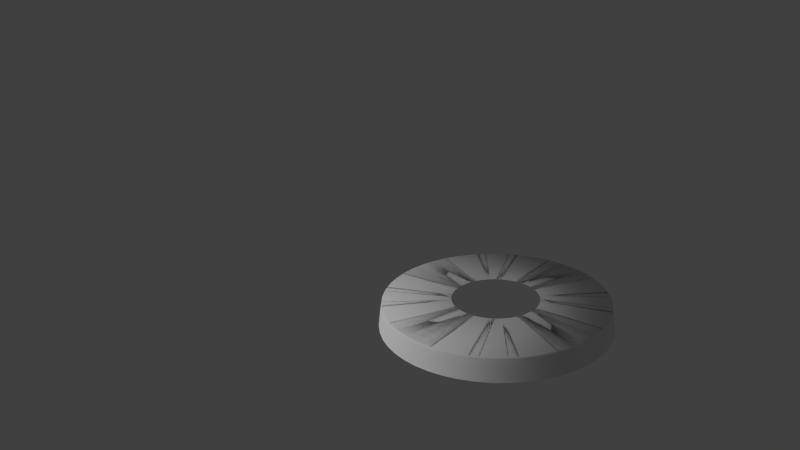 # Source: backdrop.blend  (saved by Blender 2.76.0; exported with 4.5.12 LTS)
import bpy
from mathutils import Matrix  # noqa: F401  (used for matrix-valued properties, if any)

bpy.ops.wm.read_factory_settings(use_empty=True)
scene = bpy.context.scene
scene.name = 'Scene'

# ---- collections
col_collection_1 = bpy.data.collections.new('Collection 1'); scene.collection.children.link(col_collection_1)

# ---- materials (node trees are filled in below, after node groups)
mat_light = bpy.data.materials.new('Light')
mat_light.alpha_threshold = 0.0
mat_light.roughness = 0.5

# ---- material node trees
mat_light.use_nodes = True; mat_light.node_tree.nodes.clear()
_N = mat_light.node_tree.nodes; _L = mat_light.node_tree.links
n0 = _N.new('ShaderNodeOutputMaterial'); n0.name = 'Material Output'; n0.location = (300, 300)
n1 = _N.new('ShaderNodeEmission'); n1.name = 'Emission'; n1.location = (10, 300)
n1.inputs[0].default_value = (0.8, 0.8, 0.8, 1.0)
n1.inputs[1].default_value = 5.0
_L.new(n1.outputs[0], n0.inputs[0])
n0.is_active_output = True

# ---- world
world_world = bpy.data.worlds.new('World'); scene.world = world_world
world_world.color = (0.05088, 0.05088, 0.05088)
world_world.use_sun_shadow = False
world_world.sun_shadow_jitter_overblur = 0.0
world_world.cycles.sampling_method = 'MANUAL'
world_world.cycles.sample_map_resolution = 256

# ---- cameras
cam_camera = bpy.data.cameras.new('Camera')
cam_camera.clip_end = 100.0
cam_camera.lens = 35.0
cam_camera.sensor_width = 32.0
cam_camera.sensor_height = 18.0
cam_camera.ortho_scale = 7.314
cam_camera.dof.focus_distance = 0.0

# ---- meshes
me_mesh = bpy.data.meshes.new('Mesh')
me_mesh.from_pydata([(2.98e-07, -1.191, -0.01583), (2.98e-07, -1.188, 0.004531), (2.98e-07, -1.186, 0.02489), (2.98e-07, -1.183, 0.04526), (2.98e-07, -1.18, 0.06562), (2.682e-07, -1.178, 0.08598), (2.98e-07, -1.175, 0.1063), (2.98e-07, -1.173, 0.1267), (2.98e-07, -1.17, 0.1471), (3.129e-07, -1.167, 0.1674), (3.129e-07, -1.164, 0.1878), (2.682e-07, -1.16, 0.2082), (3.129e-07, -1.156, 0.2285), (-2.235e-08, -0.4464, 0.2429), (-0.1604, -1.18, -0.01583), (-0.1601, -1.177, 0.004531), (-0.1597, -1.175, 0.02489), (-0.1594, -1.172, 0.04526), (-0.159, -1.17, 0.06562), (-0.1587, -1.167, 0.08598), (-0.1583, -1.165, 0.1063), (-0.158, -1.162, 0.1267), (-0.1576, -1.159, 0.1471), (-0.1572, -1.156, 0.1674), (-0.1568, -1.153, 0.1878), (-0.1563, -1.15, 0.2082), (-0.1558, -1.146, 0.2285), (-0.06065, -0.4423, 0.2429), (-0.3159, -1.148, -0.01583), (-0.3151, -1.146, 0.004531), (-0.3144, -1.143, 0.02489), (-0.3138, -1.141, 0.04526), (-0.3131, -1.138, 0.06562), (-0.3124, -1.136, 0.08598), (-0.3118, -1.133, 0.1063), (-0.311, -1.131, 0.1267), (-0.3103, -1.128, 0.1471), (-0.3095, -1.125, 0.1674), (-0.3087, -1.122, 0.1878), (-0.3077, -1.119, 0.2082), (-0.3067, -1.115, 0.2285), (-0.1187, -0.4304, 0.2429), (-0.4635, -1.097, -0.01583), (-0.4624, -1.095, 0.004531), (-0.4614, -1.092, 0.02489), (-0.4604, -1.09, 0.04526), (-0.4594, -1.087, 0.06562), (-0.4585, -1.085, 0.08598), (-0.4575, -1.083, 0.1063), (-0.4564, -1.08, 0.1267), (-0.4553, -1.078, 0.1471), (-0.4542, -1.075, 0.1674), (-0.4529, -1.072, 0.1878), (-0.4516, -1.069, 0.2082), (-0.4501, -1.065, 0.2285), (-0.1737, -0.4113, 0.2429), (-0.6014, -1.028, -0.01583), (-0.6, -1.026, 0.004531), (-0.5987, -1.023, 0.02489), (-0.5974, -1.021, 0.04526), (-0.5961, -1.019, 0.06562), (-0.5948, -1.017, 0.08598), (-0.5935, -1.015, 0.1063), (-0.5922, -1.012, 0.1267), (-0.5908, -1.01, 0.1471), (-0.5893, -1.007, 0.1674), (-0.5877, -1.005, 0.1878), (-0.5859, -1.002, 0.2082), (-0.584, -0.9982, 0.2285), (-0.2252, -0.3855, 0.2429), (-0.728, -0.9425, -0.01583), (-0.7263, -0.9403, 0.004531), (-0.7247, -0.9382, 0.02489), (-0.7231, -0.9362, 0.04526), (-0.7216, -0.9342, 0.06562), (-0.72, -0.9322, 0.08598), (-0.7185, -0.9302, 0.1063), (-0.7169, -0.9281, 0.1267), (-0.7152, -0.9259, 0.1471), (-0.7133, -0.9235, 0.1674), (-0.7114, -0.921, 0.1878), (-0.7092, -0.9182, 0.2082), (-0.7069, -0.9152, 0.2285), (-0.2727, -0.3534, 0.2429), (-0.8421, -0.8421, -0.01583), (-0.8401, -0.8401, 0.004531), (-0.8382, -0.8382, 0.02489), (-0.8364, -0.8364, 0.04526), (-0.8347, -0.8347, 0.06562), (-0.8329, -0.8329, 0.08598), (-0.8311, -0.8311, 0.1063), (-0.8292, -0.8292, 0.1267), (-0.8272, -0.8272, 0.1471), (-0.8251, -0.8251, 0.1674), (-0.8229, -0.8229, 0.1878), (-0.8204, -0.8204, 0.2082), (-0.8177, -0.8177, 0.2285), (-0.3156, -0.3156, 0.2429), (-0.9425, -0.728, -0.01583), (-0.9403, -0.7263, 0.004531), (-0.9382, -0.7247, 0.02489), (-0.9362, -0.7231, 0.04526), (-0.9342, -0.7216, 0.06562), (-0.9322, -0.72, 0.08598), (-0.9302, -0.7185, 0.1063), (-0.9281, -0.7169, 0.1267), (-0.9259, -0.7152, 0.1471), (-0.9235, -0.7133, 0.1674), (-0.921, -0.7114, 0.1878), (-0.9182, -0.7092, 0.2082), (-0.9152, -0.7069, 0.2285), (-0.3534, -0.2727, 0.2429), (-1.028, -0.6014, -0.01583), (-1.026, -0.6, 0.004531), (-1.023, -0.5987, 0.02489), (-1.021, -0.5974, 0.04526), (-1.019, -0.5961, 0.06562), (-1.017, -0.5948, 0.08598), (-1.015, -0.5935, 0.1063), (-1.012, -0.5922, 0.1267), (-1.01, -0.5908, 0.1471), (-1.007, -0.5893, 0.1674), (-1.005, -0.5877, 0.1878), (-1.002, -0.5859, 0.2082), (-0.9982, -0.584, 0.2285), (-0.3855, -0.2252, 0.2429), (-1.097, -0.4635, -0.01583), (-1.095, -0.4624, 0.004531), (-1.092, -0.4614, 0.02489), (-1.09, -0.4604, 0.04526), (-1.087, -0.4594, 0.06562), (-1.085, -0.4585, 0.08598), (-1.083, -0.4575, 0.1063), (-1.08, -0.4564, 0.1267), (-1.078, -0.4553, 0.1471), (-1.075, -0.4542, 0.1674), (-1.072, -0.4529, 0.1878), (-1.069, -0.4516, 0.2082), (-1.065, -0.4501, 0.2285), (-0.4113, -0.1737, 0.2429), (-1.148, -0.3159, -0.01583), (-1.146, -0.3151, 0.004531), (-1.143, -0.3144, 0.02489), (-1.141, -0.3138, 0.04526), (-1.138, -0.3131, 0.06562), (-1.136, -0.3124, 0.08598), (-1.133, -0.3118, 0.1063), (-1.131, -0.311, 0.1267), (-1.128, -0.3103, 0.1471), (-1.125, -0.3095, 0.1674), (-1.122, -0.3087, 0.1878), (-1.119, -0.3077, 0.2082), (-1.115, -0.3067, 0.2285), (-0.4304, -0.1187, 0.2429), (-1.18, -0.1604, -0.01583), (-1.177, -0.1601, 0.004531), (-1.175, -0.1597, 0.02489), (-1.172, -0.1594, 0.04526), (-1.17, -0.159, 0.06562), (-1.167, -0.1587, 0.08598), (-1.165, -0.1583, 0.1063), (-1.162, -0.158, 0.1267), (-1.159, -0.1576, 0.1471), (-1.156, -0.1572, 0.1674), (-1.153, -0.1568, 0.1878), (-1.15, -0.1563, 0.2082), (-1.146, -0.1558, 0.2285), (-0.4423, -0.06065, 0.2429), (-1.191, -2.338e-07, -0.01583), (-1.188, -2.321e-07, 0.004531), (-1.186, -2.3e-07, 0.02489), (-1.183, -2.31e-07, 0.04526), (-1.18, -2.31e-07, 0.06562), (-1.178, -2.272e-07, 0.08598), (-1.175, -2.198e-07, 0.1063), (-1.173, -2.235e-07, 0.1267), (-1.17, -2.235e-07, 0.1471), (-1.167, -2.235e-07, 0.1674), (-1.164, -2.235e-07, 0.1878), (-1.16, -2.235e-07, 0.2082), (-1.156, -2.31e-07, 0.2285), (-0.4464, 1.49e-08, 0.2429), (-1.18, 0.1604, -0.01583), (-1.177, 0.1601, 0.004531), (-1.175, 0.1597, 0.02489), (-1.172, 0.1594, 0.04526), (-1.17, 0.159, 0.06562), (-1.167, 0.1587, 0.08598), (-1.165, 0.1583, 0.1063), (-1.162, 0.158, 0.1267), (-1.159, 0.1576, 0.1471), (-1.156, 0.1572, 0.1674), (-1.153, 0.1568, 0.1878), (-1.15, 0.1563, 0.2082), (-1.146, 0.1558, 0.2285), (-0.4423, 0.06065, 0.2429), (-1.148, 0.3159, -0.01583), (-1.146, 0.3151, 0.004531), (-1.143, 0.3144, 0.02489), (-1.141, 0.3138, 0.04526), (-1.138, 0.3131, 0.06562), (-1.136, 0.3124, 0.08598), (-1.133, 0.3118, 0.1063), (-1.131, 0.311, 0.1267), (-1.128, 0.3103, 0.1471), (-1.125, 0.3095, 0.1674), (-1.122, 0.3087, 0.1878), (-1.119, 0.3077, 0.2082), (-1.115, 0.3067, 0.2285), (-0.4304, 0.1187, 0.2429), (-1.097, 0.4635, -0.01583), (-1.095, 0.4624, 0.004531), (-1.092, 0.4614, 0.02489), (-1.09, 0.4604, 0.04526), (-1.087, 0.4594, 0.06562), (-1.085, 0.4585, 0.08598), (-1.083, 0.4575, 0.1063), (-1.08, 0.4564, 0.1267), (-1.078, 0.4553, 0.1471), (-1.075, 0.4542, 0.1674), (-1.072, 0.4529, 0.1878), (-1.069, 0.4516, 0.2082), (-1.065, 0.4501, 0.2285), (-0.4113, 0.1737, 0.2429), (-1.028, 0.6014, -0.01583), (-1.026, 0.6, 0.004531), (-1.023, 0.5987, 0.02489), (-1.021, 0.5974, 0.04526), (-1.019, 0.5961, 0.06562), (-1.017, 0.5948, 0.08598), (-1.015, 0.5935, 0.1063), (-1.012, 0.5922, 0.1267), (-1.01, 0.5908, 0.1471), (-1.007, 0.5893, 0.1674), (-1.005, 0.5877, 0.1878), (-1.002, 0.5859, 0.2082), (-0.9982, 0.584, 0.2285), (-0.3855, 0.2252, 0.2429), (-0.9425, 0.728, -0.01583), (-0.9403, 0.7263, 0.004531), (-0.9382, 0.7247, 0.02489), (-0.9362, 0.7231, 0.04526), (-0.9342, 0.7216, 0.06562), (-0.9322, 0.72, 0.08598), (-0.9302, 0.7185, 0.1063), (-0.9281, 0.7169, 0.1267), (-0.9259, 0.7152, 0.1471), (-0.9235, 0.7133, 0.1674), (-0.921, 0.7114, 0.1878), (-0.9182, 0.7092, 0.2082), (-0.9152, 0.7069, 0.2285), (-0.3534, 0.2727, 0.2429), (-0.8421, 0.8421, -0.01583), (-0.8401, 0.8401, 0.004531), (-0.8382, 0.8382, 0.02489), (-0.8364, 0.8364, 0.04526), (-0.8347, 0.8347, 0.06562), (-0.8329, 0.8329, 0.08598), (-0.8311, 0.8311, 0.1063), (-0.8292, 0.8292, 0.1267), (-0.8272, 0.8272, 0.1471), (-0.8251, 0.8251, 0.1674), (-0.8229, 0.8229, 0.1878), (-0.8204, 0.8204, 0.2082), (-0.8177, 0.8177, 0.2285), (-0.3156, 0.3156, 0.2429), (-0.728, 0.9425, -0.01583), (-0.7263, 0.9403, 0.004531), (-0.7247, 0.9382, 0.02489), (-0.7231, 0.9362, 0.04526), (-0.7216, 0.9342, 0.06562), (-0.72, 0.9322, 0.08598), (-0.7185, 0.9302, 0.1063), (-0.7169, 0.9281, 0.1267), (-0.7152, 0.9259, 0.1471), (-0.7133, 0.9235, 0.1674), (-0.7114, 0.921, 0.1878), (-0.7092, 0.9182, 0.2082), (-0.7069, 0.9152, 0.2285), (-0.2727, 0.3534, 0.2429), (-0.6014, 1.028, -0.01583), (-0.6, 1.026, 0.004531), (-0.5987, 1.023, 0.02489), (-0.5974, 1.021, 0.04526), (-0.5961, 1.019, 0.06562), (-0.5948, 1.017, 0.08598), (-0.5935, 1.015, 0.1063), (-0.5922, 1.012, 0.1267), (-0.5908, 1.01, 0.1471), (-0.5893, 1.007, 0.1674), (-0.5877, 1.005, 0.1878), (-0.5859, 1.002, 0.2082), (-0.584, 0.9982, 0.2285), (-0.2252, 0.3855, 0.2429), (-0.4635, 1.097, -0.01583), (-0.4624, 1.095, 0.004531), (-0.4614, 1.092, 0.02489), (-0.4604, 1.09, 0.04526), (-0.4594, 1.087, 0.06562), (-0.4585, 1.085, 0.08598), (-0.4575, 1.083, 0.1063), (-0.4564, 1.08, 0.1267), (-0.4553, 1.078, 0.1471), (-0.4542, 1.075, 0.1674), (-0.4529, 1.072, 0.1878), (-0.4516, 1.069, 0.2082), (-0.4501, 1.065, 0.2285), (-0.1737, 0.4113, 0.2429), (-0.3159, 1.148, -0.01583), (-0.3151, 1.146, 0.004531), (-0.3144, 1.143, 0.02489), (-0.3138, 1.141, 0.04526), (-0.3131, 1.138, 0.06562), (-0.3124, 1.136, 0.08598), (-0.3118, 1.133, 0.1063), (-0.311, 1.131, 0.1267), (-0.3103, 1.128, 0.1471), (-0.3095, 1.125, 0.1674), (-0.3087, 1.122, 0.1878), (-0.3077, 1.119, 0.2082), (-0.3067, 1.115, 0.2285), (-0.1187, 0.4304, 0.2429), (-0.1604, 1.18, -0.01583), (-0.1601, 1.177, 0.004531), (-0.1597, 1.175, 0.02489), (-0.1594, 1.172, 0.04526), (-0.159, 1.17, 0.06562), (-0.1587, 1.167, 0.08598), (-0.1583, 1.165, 0.1063), (-0.158, 1.162, 0.1267), (-0.1576, 1.159, 0.1471), (-0.1572, 1.156, 0.1674), (-0.1568, 1.153, 0.1878), (-0.1563, 1.15, 0.2082), (-0.1558, 1.146, 0.2285), (-0.06065, 0.4423, 0.2429), (-1.788e-07, 1.191, -0.01583), (-1.788e-07, 1.188, 0.004531), (-1.788e-07, 1.186, 0.02489), (-1.788e-07, 1.183, 0.04526), (-1.788e-07, 1.18, 0.06562), (-1.937e-07, 1.178, 0.08598), (-1.937e-07, 1.175, 0.1063), (-1.937e-07, 1.173, 0.1267), (-1.937e-07, 1.17, 0.1471), (-2.012e-07, 1.167, 0.1674), (-2.012e-07, 1.164, 0.1878), (-1.863e-07, 1.16, 0.2082), (-1.937e-07, 1.156, 0.2285), (1.49e-08, 0.4464, 0.2429), (0.1604, 1.18, -0.01583), (0.1601, 1.177, 0.004531), (0.1597, 1.175, 0.02489), (0.1594, 1.172, 0.04526), (0.159, 1.17, 0.06562), (0.1587, 1.167, 0.08598), (0.1583, 1.165, 0.1063), (0.158, 1.162, 0.1267), (0.1576, 1.159, 0.1471), (0.1572, 1.156, 0.1674), (0.1568, 1.153, 0.1878), (0.1563, 1.15, 0.2082), (0.1558, 1.146, 0.2285), (0.06065, 0.4423, 0.2429), (0.3159, 1.148, -0.01583), (0.3151, 1.146, 0.004531), (0.3144, 1.143, 0.02489), (0.3138, 1.141, 0.04526), (0.3131, 1.138, 0.06562), (0.3124, 1.136, 0.08598), (0.3118, 1.133, 0.1063), (0.311, 1.131, 0.1267), (0.3103, 1.128, 0.1471), (0.3095, 1.125, 0.1674), (0.3087, 1.122, 0.1878), (0.3077, 1.119, 0.2082), (0.3067, 1.115, 0.2285), (0.1187, 0.4304, 0.2429), (0.4635, 1.097, -0.01583), (0.4624, 1.095, 0.004531), (0.4614, 1.092, 0.02489), (0.4604, 1.09, 0.04526), (0.4594, 1.087, 0.06562), (0.4585, 1.085, 0.08598), (0.4575, 1.083, 0.1063), (0.4564, 1.08, 0.1267), (0.4553, 1.078, 0.1471), (0.4542, 1.075, 0.1674), (0.4529, 1.072, 0.1878), (0.4516, 1.069, 0.2082), (0.4501, 1.065, 0.2285), (0.1737, 0.4113, 0.2429), (0.6014, 1.028, -0.01583), (0.6, 1.026, 0.004531), (0.5987, 1.023, 0.02489), (0.5974, 1.021, 0.04526), (0.5961, 1.019, 0.06562), (0.5948, 1.017, 0.08598), (0.5935, 1.015, 0.1063), (0.5922, 1.012, 0.1267), (0.5908, 1.01, 0.1471), (0.5893, 1.007, 0.1674), (0.5877, 1.005, 0.1878), (0.5859, 1.002, 0.2082), (0.584, 0.9982, 0.2285), (0.2252, 0.3855, 0.2429), (0.728, 0.9425, -0.01583), (0.7263, 0.9403, 0.004531), (0.7247, 0.9382, 0.02489), (0.7231, 0.9362, 0.04526), (0.7216, 0.9342, 0.06562), (0.72, 0.9322, 0.08598), (0.7185, 0.9302, 0.1063), (0.7169, 0.9281, 0.1267), (0.7152, 0.9259, 0.1471), (0.7133, 0.9235, 0.1674), (0.7114, 0.921, 0.1878), (0.7092, 0.9182, 0.2082), (0.7069, 0.9152, 0.2285), (0.2727, 0.3534, 0.2429), (0.8421, 0.8421, -0.01583), (0.8401, 0.8401, 0.004531), (0.8382, 0.8382, 0.02489), (0.8364, 0.8364, 0.04526), (0.8347, 0.8347, 0.06562), (0.8329, 0.8329, 0.08598), (0.8311, 0.8311, 0.1063), (0.8292, 0.8292, 0.1267), (0.8272, 0.8272, 0.1471), (0.8251, 0.8251, 0.1674), (0.8229, 0.8229, 0.1878), (0.8204, 0.8204, 0.2082), (0.8177, 0.8177, 0.2285), (0.3156, 0.3156, 0.2429), (0.9425, 0.728, -0.01583), (0.9403, 0.7263, 0.004531), (0.9382, 0.7247, 0.02489), (0.9362, 0.7231, 0.04526), (0.9342, 0.7216, 0.06562), (0.9322, 0.72, 0.08598), (0.9302, 0.7185, 0.1063), (0.9281, 0.7169, 0.1267), (0.9259, 0.7152, 0.1471), (0.9235, 0.7133, 0.1674), (0.921, 0.7114, 0.1878), (0.9182, 0.7092, 0.2082), (0.9152, 0.7069, 0.2285), (0.3534, 0.2727, 0.2429), (1.028, 0.6014, -0.01583), (1.026, 0.6, 0.004531), (1.023, 0.5987, 0.02489), (1.021, 0.5974, 0.04526), (1.019, 0.5961, 0.06562), (1.017, 0.5948, 0.08598), (1.015, 0.5935, 0.1063), (1.012, 0.5922, 0.1267), (1.01, 0.5908, 0.1471), (1.007, 0.5893, 0.1674), (1.005, 0.5877, 0.1878), (1.002, 0.5859, 0.2082), (0.9982, 0.584, 0.2285), (0.3855, 0.2252, 0.2429), (1.097, 0.4635, -0.01583), (1.095, 0.4624, 0.004531), (1.092, 0.4614, 0.02489), (1.09, 0.4604, 0.04526), (1.087, 0.4594, 0.06562), (1.085, 0.4585, 0.08598), (1.083, 0.4575, 0.1063), (1.08, 0.4564, 0.1267), (1.078, 0.4553, 0.1471), (1.075, 0.4542, 0.1674), (1.072, 0.4529, 0.1878), (1.069, 0.4516, 0.2082), (1.065, 0.4501, 0.2285), (0.4113, 0.1737, 0.2429), (1.148, 0.3159, -0.01583), (1.146, 0.3151, 0.004531), (1.143, 0.3144, 0.02489), (1.141, 0.3138, 0.04526), (1.138, 0.3131, 0.06562), (1.136, 0.3124, 0.08598), (1.133, 0.3118, 0.1063), (1.131, 0.311, 0.1267), (1.128, 0.3103, 0.1471), (1.125, 0.3095, 0.1674), (1.122, 0.3087, 0.1878), (1.119, 0.3077, 0.2082), (1.115, 0.3067, 0.2285), (0.4304, 0.1187, 0.2429), (1.18, 0.1604, -0.01583), (1.177, 0.1601, 0.004531), (1.175, 0.1597, 0.02489), (1.172, 0.1594, 0.04526), (1.17, 0.159, 0.06562), (1.167, 0.1587, 0.08598), (1.165, 0.1583, 0.1063), (1.162, 0.158, 0.1267), (1.159, 0.1576, 0.1471), (1.156, 0.1572, 0.1674), (1.153, 0.1568, 0.1878), (1.15, 0.1563, 0.2082), (1.146, 0.1558, 0.2285), (0.4423, 0.06065, 0.2429), (1.191, 2.326e-07, -0.01583), (1.188, 2.317e-07, 0.004531), (1.186, 2.313e-07, 0.02489), (1.183, 2.292e-07, 0.04526), (1.18, 2.309e-07, 0.06562), (1.178, 2.27e-07, 0.08598), (1.175, 2.268e-07, 0.1063), (1.173, 2.266e-07, 0.1267), (1.17, 2.19e-07, 0.1471), (1.167, 2.262e-07, 0.1674), (1.164, 2.186e-07, 0.1878), (1.16, 2.183e-07, 0.2082), (1.156, 2.18e-07, 0.2285), (0.4464, -1.126e-08, 0.2429), (1.18, -0.1604, -0.01583), (1.177, -0.1601, 0.004531), (1.175, -0.1597, 0.02489), (1.172, -0.1594, 0.04526), (1.17, -0.159, 0.06562), (1.167, -0.1587, 0.08598), (1.165, -0.1583, 0.1063), (1.162, -0.158, 0.1267), (1.159, -0.1576, 0.1471), (1.156, -0.1572, 0.1674), (1.153, -0.1568, 0.1878), (1.15, -0.1563, 0.2082), (1.146, -0.1558, 0.2285), (0.4423, -0.06065, 0.2429), (1.148, -0.3159, -0.01583), (1.146, -0.3151, 0.004531), (1.143, -0.3144, 0.02489), (1.141, -0.3138, 0.04526), (1.138, -0.3131, 0.06562), (1.136, -0.3124, 0.08598), (1.133, -0.3118, 0.1063), (1.131, -0.311, 0.1267), (1.128, -0.3103, 0.1471), (1.125, -0.3095, 0.1674), (1.122, -0.3087, 0.1878), (1.119, -0.3077, 0.2082), (1.115, -0.3067, 0.2285), (0.4304, -0.1187, 0.2429), (1.097, -0.4635, -0.01583), (1.095, -0.4624, 0.004531), (1.092, -0.4614, 0.02489), (1.09, -0.4604, 0.04526), (1.087, -0.4594, 0.06562), (1.085, -0.4585, 0.08598), (1.083, -0.4575, 0.1063), (1.08, -0.4564, 0.1267), (1.078, -0.4553, 0.1471), (1.075, -0.4542, 0.1674), (1.072, -0.4529, 0.1878), (1.069, -0.4516, 0.2082), (1.065, -0.4501, 0.2285), (0.4113, -0.1737, 0.2429), (1.028, -0.6014, -0.01583), (1.026, -0.6, 0.004531), (1.023, -0.5987, 0.02489), (1.021, -0.5974, 0.04526), (1.019, -0.5961, 0.06562), (1.017, -0.5948, 0.08598), (1.015, -0.5935, 0.1063), (1.012, -0.5922, 0.1267), (1.01, -0.5908, 0.1471), (1.007, -0.5893, 0.1674), (1.005, -0.5877, 0.1878), (1.002, -0.5859, 0.2082), (0.9982, -0.584, 0.2285), (0.3855, -0.2252, 0.2429), (0.9425, -0.728, -0.01583), (0.9403, -0.7263, 0.004531), (0.9382, -0.7247, 0.02489), (0.9362, -0.7231, 0.04526), (0.9342, -0.7216, 0.06562), (0.9322, -0.72, 0.08598), (0.9302, -0.7185, 0.1063), (0.9281, -0.7169, 0.1267), (0.9259, -0.7152, 0.1471), (0.9235, -0.7133, 0.1674), (0.921, -0.7114, 0.1878), (0.9182, -0.7092, 0.2082), (0.9152, -0.7069, 0.2285), (0.3534, -0.2727, 0.2429), (0.8421, -0.8421, -0.01583), (0.8401, -0.8401, 0.004531), (0.8382, -0.8382, 0.02489), (0.8364, -0.8364, 0.04526), (0.8347, -0.8347, 0.06562), (0.8329, -0.8329, 0.08598), (0.8311, -0.8311, 0.1063), (0.8292, -0.8292, 0.1267), (0.8272, -0.8272, 0.1471), (0.8251, -0.8251, 0.1674), (0.8229, -0.8229, 0.1878), (0.8204, -0.8204, 0.2082), (0.8177, -0.8177, 0.2285), (0.3156, -0.3156, 0.2429), (0.728, -0.9425, -0.01583), (0.7263, -0.9403, 0.004531), (0.7247, -0.9382, 0.02489), (0.7231, -0.9362, 0.04526), (0.7216, -0.9342, 0.06562), (0.72, -0.9322, 0.08598), (0.7185, -0.9302, 0.1063), (0.7169, -0.9281, 0.1267), (0.7152, -0.9259, 0.1471), (0.7133, -0.9235, 0.1674), (0.7114, -0.921, 0.1878), (0.7092, -0.9182, 0.2082), (0.7069, -0.9152, 0.2285), (0.2727, -0.3534, 0.2429), (0.6014, -1.028, -0.01583), (0.6, -1.026, 0.004531), (0.5987, -1.023, 0.02489), (0.5974, -1.021, 0.04526), (0.5961, -1.019, 0.06562), (0.5948, -1.017, 0.08598), (0.5935, -1.015, 0.1063), (0.5922, -1.012, 0.1267), (0.5908, -1.01, 0.1471), (0.5893, -1.007, 0.1674), (0.5877, -1.005, 0.1878), (0.5859, -1.002, 0.2082), (0.584, -0.9982, 0.2285), (0.2252, -0.3855, 0.2429), (0.4635, -1.097, -0.01583), (0.4624, -1.095, 0.004531), (0.4614, -1.092, 0.02489), (0.4604, -1.09, 0.04526), (0.4594, -1.087, 0.06562), (0.4585, -1.085, 0.08598), (0.4575, -1.083, 0.1063), (0.4564, -1.08, 0.1267), (0.4553, -1.078, 0.1471), (0.4542, -1.075, 0.1674), (0.4529, -1.072, 0.1878), (0.4516, -1.069, 0.2082), (0.4501, -1.065, 0.2285), (0.1737, -0.4113, 0.2429), (0.3159, -1.148, -0.01583), (0.3151, -1.146, 0.004531), (0.3144, -1.143, 0.02489), (0.3138, -1.141, 0.04526), (0.3131, -1.138, 0.06562), (0.3124, -1.136, 0.08598), (0.3118, -1.133, 0.1063), (0.311, -1.131, 0.1267), (0.3103, -1.128, 0.1471), (0.3095, -1.125, 0.1674), (0.3087, -1.122, 0.1878), (0.3077, -1.119, 0.2082), (0.3067, -1.115, 0.2285), (0.1187, -0.4304, 0.2429), (0.1604, -1.18, -0.01583), (0.1601, -1.177, 0.004531), (0.1597, -1.175, 0.02489), (0.1594, -1.172, 0.04526), (0.159, -1.17, 0.06562), (0.1587, -1.167, 0.08598), (0.1583, -1.165, 0.1063), (0.158, -1.162, 0.1267), (0.1576, -1.159, 0.1471), (0.1572, -1.156, 0.1674), (0.1568, -1.153, 0.1878), (0.1563, -1.15, 0.2082), (0.1558, -1.146, 0.2285), (0.06065, -0.4423, 0.2429)], [], [(1, 15, 14, 0), (2, 16, 15, 1), (3, 17, 16, 2), (4, 18, 17, 3), (5, 19, 18, 4), (6, 20, 19, 5), (7, 21, 20, 6), (8, 22, 21, 7), (9, 23, 22, 8), (10, 24, 23, 9), (11, 25, 24, 10), (12, 26, 25, 11), (13, 27, 26, 12), (15, 29, 28, 14), (16, 30, 29, 15), (17, 31, 30, 16), (18, 32, 31, 17), (19, 33, 32, 18), (20, 34, 33, 19), (21, 35, 34, 20), (22, 36, 35, 21), (23, 37, 36, 22), (24, 38, 37, 23), (25, 39, 38, 24), (26, 40, 39, 25), (27, 41, 40, 26), (29, 43, 42, 28), (30, 44, 43, 29), (31, 45, 44, 30), (32, 46, 45, 31), (33, 47, 46, 32), (34, 48, 47, 33), (35, 49, 48, 34), (36, 50, 49, 35), (37, 51, 50, 36), (38, 52, 51, 37), (39, 53, 52, 38), (40, 54, 53, 39), (41, 55, 54, 40), (43, 57, 56, 42), (44, 58, 57, 43), (45, 59, 58, 44), (46, 60, 59, 45), (47, 61, 60, 46), (48, 62, 61, 47), (49, 63, 62, 48), (50, 64, 63, 49), (51, 65, 64, 50), (52, 66, 65, 51), (53, 67, 66, 52), (54, 68, 67, 53), (55, 69, 68, 54), (57, 71, 70, 56), (58, 72, 71, 57), (59, 73, 72, 58), (60, 74, 73, 59), (61, 75, 74, 60), (62, 76, 75, 61), (63, 77, 76, 62), (64, 78, 77, 63), (65, 79, 78, 64), (66, 80, 79, 65), (67, 81, 80, 66), (68, 82, 81, 67), (69, 83, 82, 68), (71, 85, 84, 70), (72, 86, 85, 71), (73, 87, 86, 72), (74, 88, 87, 73), (75, 89, 88, 74), (76, 90, 89, 75), (77, 91, 90, 76), (78, 92, 91, 77), (79, 93, 92, 78), (80, 94, 93, 79), (81, 95, 94, 80), (82, 96, 95, 81), (83, 97, 96, 82), (85, 99, 98, 84), (86, 100, 99, 85), (87, 101, 100, 86), (88, 102, 101, 87), (89, 103, 102, 88), (90, 104, 103, 89), (91, 105, 104, 90), (92, 106, 105, 91), (93, 107, 106, 92), (94, 108, 107, 93), (95, 109, 108, 94), (96, 110, 109, 95), (97, 111, 110, 96), (99, 113, 112, 98), (100, 114, 113, 99), (101, 115, 114, 100), (102, 116, 115, 101), (103, 117, 116, 102), (104, 118, 117, 103), (105, 119, 118, 104), (106, 120, 119, 105), (107, 121, 120, 106), (108, 122, 121, 107), (109, 123, 122, 108), (110, 124, 123, 109), (111, 125, 124, 110), (113, 127, 126, 112), (114, 128, 127, 113), (115, 129, 128, 114), (116, 130, 129, 115), (117, 131, 130, 116), (118, 132, 131, 117), (119, 133, 132, 118), (120, 134, 133, 119), (121, 135, 134, 120), (122, 136, 135, 121), (123, 137, 136, 122), (124, 138, 137, 123), (125, 139, 138, 124), (127, 141, 140, 126), (128, 142, 141, 127), (129, 143, 142, 128), (130, 144, 143, 129), (131, 145, 144, 130), (132, 146, 145, 131), (133, 147, 146, 132), (134, 148, 147, 133), (135, 149, 148, 134), (136, 150, 149, 135), (137, 151, 150, 136), (138, 152, 151, 137), (139, 153, 152, 138), (141, 155, 154, 140), (142, 156, 155, 141), (143, 157, 156, 142), (144, 158, 157, 143), (145, 159, 158, 144), (146, 160, 159, 145), (147, 161, 160, 146), (148, 162, 161, 147), (149, 163, 162, 148), (150, 164, 163, 149), (151, 165, 164, 150), (152, 166, 165, 151), (153, 167, 166, 152), (155, 169, 168, 154), (156, 170, 169, 155), (157, 171, 170, 156), (158, 172, 171, 157), (159, 173, 172, 158), (160, 174, 173, 159), (161, 175, 174, 160), (162, 176, 175, 161), (163, 177, 176, 162), (164, 178, 177, 163), (165, 179, 178, 164), (166, 180, 179, 165), (167, 181, 180, 166), (169, 183, 182, 168), (170, 184, 183, 169), (171, 185, 184, 170), (172, 186, 185, 171), (173, 187, 186, 172), (174, 188, 187, 173), (175, 189, 188, 174), (176, 190, 189, 175), (177, 191, 190, 176), (178, 192, 191, 177), (179, 193, 192, 178), (180, 194, 193, 179), (181, 195, 194, 180), (183, 197, 196, 182), (184, 198, 197, 183), (185, 199, 198, 184), (186, 200, 199, 185), (187, 201, 200, 186), (188, 202, 201, 187), (189, 203, 202, 188), (190, 204, 203, 189), (191, 205, 204, 190), (192, 206, 205, 191), (193, 207, 206, 192), (194, 208, 207, 193), (195, 209, 208, 194), (197, 211, 210, 196), (198, 212, 211, 197), (199, 213, 212, 198), (200, 214, 213, 199), (201, 215, 214, 200), (202, 216, 215, 201), (203, 217, 216, 202), (204, 218, 217, 203), (205, 219, 218, 204), (206, 220, 219, 205), (207, 221, 220, 206), (208, 222, 221, 207), (209, 223, 222, 208), (211, 225, 224, 210), (212, 226, 225, 211), (213, 227, 226, 212), (214, 228, 227, 213), (215, 229, 228, 214), (216, 230, 229, 215), (217, 231, 230, 216), (218, 232, 231, 217), (219, 233, 232, 218), (220, 234, 233, 219), (221, 235, 234, 220), (222, 236, 235, 221), (223, 237, 236, 222), (225, 239, 238, 224), (226, 240, 239, 225), (227, 241, 240, 226), (228, 242, 241, 227), (229, 243, 242, 228), (230, 244, 243, 229), (231, 245, 244, 230), (232, 246, 245, 231), (233, 247, 246, 232), (234, 248, 247, 233), (235, 249, 248, 234), (236, 250, 249, 235), (237, 251, 250, 236), (239, 253, 252, 238), (240, 254, 253, 239), (241, 255, 254, 240), (242, 256, 255, 241), (243, 257, 256, 242), (244, 258, 257, 243), (245, 259, 258, 244), (246, 260, 259, 245), (247, 261, 260, 246), (248, 262, 261, 247), (249, 263, 262, 248), (250, 264, 263, 249), (251, 265, 264, 250), (253, 267, 266, 252), (254, 268, 267, 253), (255, 269, 268, 254), (256, 270, 269, 255), (257, 271, 270, 256), (258, 272, 271, 257), (259, 273, 272, 258), (260, 274, 273, 259), (261, 275, 274, 260), (262, 276, 275, 261), (263, 277, 276, 262), (264, 278, 277, 263), (265, 279, 278, 264), (267, 281, 280, 266), (268, 282, 281, 267), (269, 283, 282, 268), (270, 284, 283, 269), (271, 285, 284, 270), (272, 286, 285, 271), (273, 287, 286, 272), (274, 288, 287, 273), (275, 289, 288, 274), (276, 290, 289, 275), (277, 291, 290, 276), (278, 292, 291, 277), (279, 293, 292, 278), (281, 295, 294, 280), (282, 296, 295, 281), (283, 297, 296, 282), (284, 298, 297, 283), (285, 299, 298, 284), (286, 300, 299, 285), (287, 301, 300, 286), (288, 302, 301, 287), (289, 303, 302, 288), (290, 304, 303, 289), (291, 305, 304, 290), (292, 306, 305, 291), (293, 307, 306, 292), (295, 309, 308, 294), (296, 310, 309, 295), (297, 311, 310, 296), (298, 312, 311, 297), (299, 313, 312, 298), (300, 314, 313, 299), (301, 315, 314, 300), (302, 316, 315, 301), (303, 317, 316, 302), (304, 318, 317, 303), (305, 319, 318, 304), (306, 320, 319, 305), (307, 321, 320, 306), (309, 323, 322, 308), (310, 324, 323, 309), (311, 325, 324, 310), (312, 326, 325, 311), (313, 327, 326, 312), (314, 328, 327, 313), (315, 329, 328, 314), (316, 330, 329, 315), (317, 331, 330, 316), (318, 332, 331, 317), (319, 333, 332, 318), (320, 334, 333, 319), (321, 335, 334, 320), (323, 337, 336, 322), (324, 338, 337, 323), (325, 339, 338, 324), (326, 340, 339, 325), (327, 341, 340, 326), (328, 342, 341, 327), (329, 343, 342, 328), (330, 344, 343, 329), (331, 345, 344, 330), (332, 346, 345, 331), (333, 347, 346, 332), (334, 348, 347, 333), (335, 349, 348, 334), (337, 351, 350, 336), (338, 352, 351, 337), (339, 353, 352, 338), (340, 354, 353, 339), (341, 355, 354, 340), (342, 356, 355, 341), (343, 357, 356, 342), (344, 358, 357, 343), (345, 359, 358, 344), (346, 360, 359, 345), (347, 361, 360, 346), (348, 362, 361, 347), (349, 363, 362, 348), (351, 365, 364, 350), (352, 366, 365, 351), (353, 367, 366, 352), (354, 368, 367, 353), (355, 369, 368, 354), (356, 370, 369, 355), (357, 371, 370, 356), (358, 372, 371, 357), (359, 373, 372, 358), (360, 374, 373, 359), (361, 375, 374, 360), (362, 376, 375, 361), (363, 377, 376, 362), (365, 379, 378, 364), (366, 380, 379, 365), (367, 381, 380, 366), (368, 382, 381, 367), (369, 383, 382, 368), (370, 384, 383, 369), (371, 385, 384, 370), (372, 386, 385, 371), (373, 387, 386, 372), (374, 388, 387, 373), (375, 389, 388, 374), (376, 390, 389, 375), (377, 391, 390, 376), (379, 393, 392, 378), (380, 394, 393, 379), (381, 395, 394, 380), (382, 396, 395, 381), (383, 397, 396, 382), (384, 398, 397, 383), (385, 399, 398, 384), (386, 400, 399, 385), (387, 401, 400, 386), (388, 402, 401, 387), (389, 403, 402, 388), (390, 404, 403, 389), (391, 405, 404, 390), (393, 407, 406, 392), (394, 408, 407, 393), (395, 409, 408, 394), (396, 410, 409, 395), (397, 411, 410, 396), (398, 412, 411, 397), (399, 413, 412, 398), (400, 414, 413, 399), (401, 415, 414, 400), (402, 416, 415, 401), (403, 417, 416, 402), (404, 418, 417, 403), (405, 419, 418, 404), (407, 421, 420, 406), (408, 422, 421, 407), (409, 423, 422, 408), (410, 424, 423, 409), (411, 425, 424, 410), (412, 426, 425, 411), (413, 427, 426, 412), (414, 428, 427, 413), (415, 429, 428, 414), (416, 430, 429, 415), (417, 431, 430, 416), (418, 432, 431, 417), (419, 433, 432, 418), (421, 435, 434, 420), (422, 436, 435, 421), (423, 437, 436, 422), (424, 438, 437, 423), (425, 439, 438, 424), (426, 440, 439, 425), (427, 441, 440, 426), (428, 442, 441, 427), (429, 443, 442, 428), (430, 444, 443, 429), (431, 445, 444, 430), (432, 446, 445, 431), (433, 447, 446, 432), (435, 449, 448, 434), (436, 450, 449, 435), (437, 451, 450, 436), (438, 452, 451, 437), (439, 453, 452, 438), (440, 454, 453, 439), (441, 455, 454, 440), (442, 456, 455, 441), (443, 457, 456, 442), (444, 458, 457, 443), (445, 459, 458, 444), (446, 460, 459, 445), (447, 461, 460, 446), (449, 463, 462, 448), (450, 464, 463, 449), (451, 465, 464, 450), (452, 466, 465, 451), (453, 467, 466, 452), (454, 468, 467, 453), (455, 469, 468, 454), (456, 470, 469, 455), (457, 471, 470, 456), (458, 472, 471, 457), (459, 473, 472, 458), (460, 474, 473, 459), (461, 475, 474, 460), (463, 477, 476, 462), (464, 478, 477, 463), (465, 479, 478, 464), (466, 480, 479, 465), (467, 481, 480, 466), (468, 482, 481, 467), (469, 483, 482, 468), (470, 484, 483, 469), (471, 485, 484, 470), (472, 486, 485, 471), (473, 487, 486, 472), (474, 488, 487, 473), (475, 489, 488, 474), (477, 491, 490, 476), (478, 492, 491, 477), (479, 493, 492, 478), (480, 494, 493, 479), (481, 495, 494, 480), (482, 496, 495, 481), (483, 497, 496, 482), (484, 498, 497, 483), (485, 499, 498, 484), (486, 500, 499, 485), (487, 501, 500, 486), (488, 502, 501, 487), (489, 503, 502, 488), (491, 505, 504, 490), (492, 506, 505, 491), (493, 507, 506, 492), (494, 508, 507, 493), (495, 509, 508, 494), (496, 510, 509, 495), (497, 511, 510, 496), (498, 512, 511, 497), (499, 513, 512, 498), (500, 514, 513, 499), (501, 515, 514, 500), (502, 516, 515, 501), (503, 517, 516, 502), (505, 519, 518, 504), (506, 520, 519, 505), (507, 521, 520, 506), (508, 522, 521, 507), (509, 523, 522, 508), (510, 524, 523, 509), (511, 525, 524, 510), (512, 526, 525, 511), (513, 527, 526, 512), (514, 528, 527, 513), (515, 529, 528, 514), (516, 530, 529, 515), (517, 531, 530, 516), (519, 533, 532, 518), (520, 534, 533, 519), (521, 535, 534, 520), (522, 536, 535, 521), (523, 537, 536, 522), (524, 538, 537, 523), (525, 539, 538, 524), (526, 540, 539, 525), (527, 541, 540, 526), (528, 542, 541, 527), (529, 543, 542, 528), (530, 544, 543, 529), (531, 545, 544, 530), (533, 547, 546, 532), (534, 548, 547, 533), (535, 549, 548, 534), (536, 550, 549, 535), (537, 551, 550, 536), (538, 552, 551, 537), (539, 553, 552, 538), (540, 554, 553, 539), (541, 555, 554, 540), (542, 556, 555, 541), (543, 557, 556, 542), (544, 558, 557, 543), (545, 559, 558, 544), (547, 561, 560, 546), (548, 562, 561, 547), (549, 563, 562, 548), (550, 564, 563, 549), (551, 565, 564, 550), (552, 566, 565, 551), (553, 567, 566, 552), (554, 568, 567, 553), (555, 569, 568, 554), (556, 570, 569, 555), (557, 571, 570, 556), (558, 572, 571, 557), (559, 573, 572, 558), (561, 575, 574, 560), (562, 576, 575, 561), (563, 577, 576, 562), (564, 578, 577, 563), (565, 579, 578, 564), (566, 580, 579, 565), (567, 581, 580, 566), (568, 582, 581, 567), (569, 583, 582, 568), (570, 584, 583, 569), (571, 585, 584, 570), (572, 586, 585, 571), (573, 587, 586, 572), (575, 589, 588, 574), (576, 590, 589, 575), (577, 591, 590, 576), (578, 592, 591, 577), (579, 593, 592, 578), (580, 594, 593, 579), (581, 595, 594, 580), (582, 596, 595, 581), (583, 597, 596, 582), (584, 598, 597, 583), (585, 599, 598, 584), (586, 600, 599, 585), (587, 601, 600, 586), (589, 603, 602, 588), (590, 604, 603, 589), (591, 605, 604, 590), (592, 606, 605, 591), (593, 607, 606, 592), (594, 608, 607, 593), (595, 609, 608, 594), (596, 610, 609, 595), (597, 611, 610, 596), (598, 612, 611, 597), (599, 613, 612, 598), (600, 614, 613, 599), (601, 615, 614, 600), (603, 617, 616, 602), (604, 618, 617, 603), (605, 619, 618, 604), (606, 620, 619, 605), (607, 621, 620, 606), (608, 622, 621, 607), (609, 623, 622, 608), (610, 624, 623, 609), (611, 625, 624, 610), (612, 626, 625, 611), (613, 627, 626, 612), (614, 628, 627, 613), (615, 629, 628, 614), (617, 631, 630, 616), (618, 632, 631, 617), (619, 633, 632, 618), (620, 634, 633, 619), (621, 635, 634, 620), (622, 636, 635, 621), (623, 637, 636, 622), (624, 638, 637, 623), (625, 639, 638, 624), (626, 640, 639, 625), (627, 641, 640, 626), (628, 642, 641, 627), (629, 643, 642, 628), (631, 645, 644, 630), (632, 646, 645, 631), (633, 647, 646, 632), (634, 648, 647, 633), (635, 649, 648, 634), (636, 650, 649, 635), (637, 651, 650, 636), (638, 652, 651, 637), (639, 653, 652, 638), (640, 654, 653, 639), (641, 655, 654, 640), (642, 656, 655, 641), (643, 657, 656, 642), (645, 659, 658, 644), (646, 660, 659, 645), (647, 661, 660, 646), (648, 662, 661, 647), (649, 663, 662, 648), (650, 664, 663, 649), (651, 665, 664, 650), (652, 666, 665, 651), (653, 667, 666, 652), (654, 668, 667, 653), (655, 669, 668, 654), (656, 670, 669, 655), (657, 671, 670, 656), (659, 1, 0, 658), (660, 2, 1, 659), (661, 3, 2, 660), (662, 4, 3, 661), (663, 5, 4, 662), (664, 6, 5, 663), (665, 7, 6, 664), (666, 8, 7, 665), (667, 9, 8, 666), (668, 10, 9, 667), (669, 11, 10, 668), (670, 12, 11, 669), (671, 13, 12, 670)])
me_mesh.polygons.foreach_set('use_smooth', [True] * 624)
me_mesh.use_remesh_preserve_volume = False
me_mesh.use_remesh_preserve_attributes = False
me_mesh.use_mirror_vertex_groups = False
me_mesh.update()
me_plane_001 = bpy.data.meshes.new('Plane.001')
me_plane_001.from_pydata([(-1.0, -1.0, 0.0), (1.0, -1.0, 0.0), (-1.0, 1.0, 0.0), (1.0, 1.0, 0.0)], [], [(0, 1, 3, 2)])
me_plane_001.materials.append(mat_light)
me_plane_001.use_remesh_preserve_volume = False
me_plane_001.use_remesh_preserve_attributes = False
me_plane_001.use_mirror_vertex_groups = False
me_plane_001.update()
me_cone = bpy.data.meshes.new('Cone')
me_cone.from_pydata([(0.0, 0.5, -1.0), (0.09755, 0.4904, -1.0), (0.1913, 0.4619, -1.0), (0.2778, 0.4157, -1.0), (0.3536, 0.3536, -1.0), (0.4157, 0.2778, -1.0), (0.4619, 0.1913, -1.0), (0.4904, 0.09755, -1.0), (0.5, 3.775e-08, -1.0), (0.0, 0.0, 1.0), (0.4904, -0.09755, -1.0), (0.4619, -0.1913, -1.0), (0.4157, -0.2778, -1.0), (0.3536, -0.3536, -1.0), (0.2778, -0.4157, -1.0), (0.1913, -0.4619, -1.0), (0.09755, -0.4904, -1.0), (-1.629e-07, -0.5, -1.0), (-0.09755, -0.4904, -1.0), (-0.1913, -0.4619, -1.0), (-0.2778, -0.4157, -1.0), (-0.3536, -0.3536, -1.0), (-0.4157, -0.2778, -1.0), (-0.4619, -0.1913, -1.0), (-0.4904, -0.09754, -1.0), (-0.5, 4.828e-07, -1.0), (-0.4904, 0.09755, -1.0), (-0.4619, 0.1913, -1.0), (-0.4157, 0.2778, -1.0), (-0.3536, 0.3536, -1.0), (-0.2778, 0.4157, -1.0), (-0.1913, 0.4619, -1.0), (-0.09754, 0.4904, -1.0)], [], [(31, 9, 32), (0, 9, 1), (30, 9, 31), (29, 9, 30), (28, 9, 29), (27, 9, 28), (26, 9, 27), (25, 9, 26), (24, 9, 25), (23, 9, 24), (22, 9, 23), (21, 9, 22), (20, 9, 21), (19, 9, 20), (18, 9, 19), (17, 9, 18), (16, 9, 17), (15, 9, 16), (14, 9, 15), (13, 9, 14), (12, 9, 13), (11, 9, 12), (10, 9, 11), (8, 9, 10), (7, 9, 8), (6, 9, 7), (5, 9, 6), (4, 9, 5), (3, 9, 4), (2, 9, 3), (32, 9, 0), (1, 9, 2), (0, 1, 2, 3, 4, 5, 6, 7, 8, 10, 11, 12, 13, 14, 15, 16, 17, 18, 19, 20, 21, 22, 23, 24, 25, 26, 27, 28, 29, 30, 31, 32)])
me_cone.polygons.foreach_set('use_smooth', [True] * 33)
me_cone.use_remesh_preserve_volume = False
me_cone.use_remesh_preserve_attributes = False
me_cone.use_mirror_vertex_groups = False
me_cone.update()
me_plane = bpy.data.meshes.new('Plane')
me_plane.from_pydata([(-1.0, -1.0, 0.0), (1.0, -1.0, 0.0), (-1.0, 1.0, 1.328), (-1.0, 0.2637, 0.0), (-0.2298, 0.6414, 0.07487), (-1.0, 0.3685, 0.01352), (-1.0, 0.4712, 0.05381), (-1.0, 0.5696, 0.12), (-1.0, 0.6618, 0.2109), (-1.0, 0.7459, 0.3245), (-1.0, 0.8202, 0.4585), (-1.0, 0.8831, 0.6102), (-1.0, 0.9335, 0.7765), (-1.0, 0.9702, 0.9541), (-1.0, 0.9925, 1.139), (1.0, 1.0, 1.328), (1.0, 0.2637, 0.0), (1.0, 0.9925, 1.139), (1.0, 0.9702, 0.9541), (1.0, 0.9335, 0.7765), (1.0, 0.8831, 0.6102), (1.0, 0.8202, 0.4585), (1.0, 0.7459, 0.3245), (1.0, 0.6618, 0.2109), (1.0, 0.5696, 0.12), (1.0, 0.4712, 0.05381), (1.0, 0.3685, 0.01352)], [], [(17, 14, 13, 18), (18, 13, 12, 19), (19, 12, 11, 20), (20, 11, 10, 21), (21, 10, 9, 22), (22, 9, 8, 23), (23, 8, 7, 24), (24, 7, 6, 25), (25, 6, 5, 26), (26, 5, 3, 16), (0, 1, 16, 3), (15, 2, 14, 17)])
me_plane.polygons.foreach_set('use_smooth', [True] * 12)
me_plane.use_remesh_preserve_volume = False
me_plane.use_remesh_preserve_attributes = False
me_plane.use_mirror_vertex_groups = False
me_plane.update()

# ---- curves / text
cu_beziercircle = bpy.data.curves.new('BezierCircle', 'CURVE')
cu_beziercircle.dimensions = '3D'
_sp = cu_beziercircle.splines.new('BEZIER'); _sp.bezier_points.add(3)
_sp.bezier_points.foreach_set('co', [-0.5, 0.0, 0.0, 0.0, 0.5, 0.0, 0.5, 0.0, 0.0, 0.0, -0.5, 0.0])
_sp.bezier_points.foreach_set('handle_left', [-0.5, -0.2761, 0.0, -0.2761, 0.5, 0.0, 0.5, 0.2761, 0.0, 0.2761, -0.5, 0.0])
_sp.bezier_points.foreach_set('handle_right', [-0.5, 0.2761, 0.0, 0.2761, 0.5, 0.0, 0.5, -0.2761, 0.0, -0.2761, -0.5, 0.0])
for _p, _l, _r in zip(_sp.bezier_points, ['AUTO', 'AUTO', 'AUTO', 'AUTO'], ['AUTO', 'AUTO', 'AUTO', 'AUTO']): _p.handle_left_type = _l; _p.handle_right_type = _r
_sp.order_u = 0
_sp.order_v = 0
_sp.use_cyclic_u = True
cu_beziercircle.use_path = True
cu_beziercircle.use_path_clamp = True
cu_beziercircle.bevel_mode = 'OBJECT'
cu_beziercircle.bevel_resolution = 0
cu_beziercircle.fill_mode = 'HALF'
cu_beziercurve = bpy.data.curves.new('BezierCurve', 'CURVE')
cu_beziercurve.dimensions = '3D'
_sp = cu_beziercurve.splines.new('BEZIER'); _sp.bezier_points.add(2)
_sp.bezier_points.foreach_set('co', [-0.6909, -0.01583, -1.195e-09, -0.6564, 0.2285, -4.858e-08, 0.0536, 0.2429, 1.834e-08])
_sp.bezier_points.foreach_set('handle_left', [-0.7403, -0.09729, 1.46e-08, -0.6724, 0.1471, -3.279e-08, -0.1831, 0.2381, -3.966e-09])
_sp.bezier_points.foreach_set('handle_right', [-0.6794, 0.06562, -1.699e-08, -0.4198, 0.2333, -2.627e-08, 0.2903, 0.2477, 4.065e-08])
for _p, _l, _r in zip(_sp.bezier_points, ['FREE', 'FREE', 'VECTOR'], ['VECTOR', 'VECTOR', 'VECTOR']): _p.handle_left_type = _l; _p.handle_right_type = _r
_sp.order_u = 0
_sp.order_v = 0
cu_beziercurve.use_path = True
cu_beziercurve.use_path_clamp = True
cu_beziercurve.bevel_resolution = 0
cu_beziercurve.fill_mode = 'HALF'

# ---- objects
ob_base_001 = bpy.data.objects.new('Base.001', me_mesh)
ob_base = bpy.data.objects.new('Base', cu_beziercircle)
ob_outline = bpy.data.objects.new('Outline', cu_beziercurve)
ob_plane = bpy.data.objects.new('Plane', me_plane_001)
ob_cone = bpy.data.objects.new('Cone', me_cone)
ob_backdrop = bpy.data.objects.new('Backdrop', me_plane)
ob_camera = bpy.data.objects.new('Camera', cam_camera)

# ---- transforms, parenting, visibility, modifiers, constraints
ob_base_001.location = (0.1007, -0.7432, 0.0)
ob_base_001.lineart.crease_threshold = 0.0
ob_base.parent = ob_base_001
ob_base.matrix_parent_inverse = Matrix(((1.0, 0.0, 0.0, -0.1007), (0.0, 1.0, 0.0, 0.7432), (0.0, 0.0, 1.0, 0.0), (0.0, 0.0, 0.0, 1.0)))
ob_base.location = (0.1007, -0.7432, 0.0)
ob_base.hide_viewport = True
ob_base.lineart.crease_threshold = 0.0
ob_outline.parent = ob_base
ob_outline.matrix_parent_inverse = Matrix(((1.0, 0.0, 0.0, -0.1007), (0.0, 1.0, 0.0, 1.243), (0.0, 0.0, 1.0, 0.0), (0.0, 0.0, 0.0, 1.0)))
ob_outline.location = (-1.454, -0.9594, 0.0)
ob_outline.rotation_euler = (1.571, -0.0, 0.0)
ob_outline.lineart.crease_threshold = 0.0
ob_plane.location = (-7.711, -3.804, 4.097)
ob_plane.rotation_euler = (1.37, -9.313e-10, -1.512)
ob_plane.scale = (2.66, 2.66, 2.66)
ob_plane.lineart.crease_threshold = 0.0
ob_cone.location = (3.826, -0.7307, 1.006)
ob_cone.lineart.crease_threshold = 0.0
ob_backdrop.location = (0.0, 0.0, 0.0)
ob_backdrop.scale = (30.97, 7.698, 7.698)
ob_backdrop.hide_render = True
ob_backdrop.lineart.crease_threshold = 0.0
ob_camera.location = (0.1913, -8.737, 4.181)
ob_camera.rotation_euler = (7.48, 0.03049, 0.1173)
ob_camera.lock_rotations_4d = False
ob_camera.empty_display_type = 'ARROWS'
ob_camera.color = (0.0, 0.0, 0.0, 0.0)
ob_camera.display_type = 'WIRE'
ob_camera.lineart.crease_threshold = 0.0
cu_beziercircle.bevel_object = ob_outline

# ---- collection membership
col_collection_1.objects.link(ob_base_001)
col_collection_1.objects.link(ob_base)
col_collection_1.objects.link(ob_outline)
col_collection_1.objects.link(ob_plane)
col_collection_1.objects.link(ob_cone)
col_collection_1.objects.link(ob_backdrop)
col_collection_1.objects.link(ob_camera)

# ---- scene / render settings (as saved in the file)
scene.camera = ob_camera
scene.frame_start = 1; scene.frame_end = 250; scene.frame_set(1)
scene.render.engine = 'CYCLES'
scene.render.resolution_percentage = 50
scene.render.dither_intensity = 0.0
scene.cycles.use_denoising = False
scene.cycles.samples = 10
scene.cycles.sampling_pattern = 'TABULATED_SOBOL'
scene.cycles.light_sampling_threshold = 0.0
scene.cycles.use_adaptive_sampling = False
scene.cycles.use_light_tree = False
scene.cycles.blur_glossy = 0.0
scene.cycles.pixel_filter_type = 'GAUSSIAN'
scene.cycles.sample_clamp_indirect = 0.0
scene.view_settings.view_transform = 'Standard'
bpy.context.view_layer.update()
